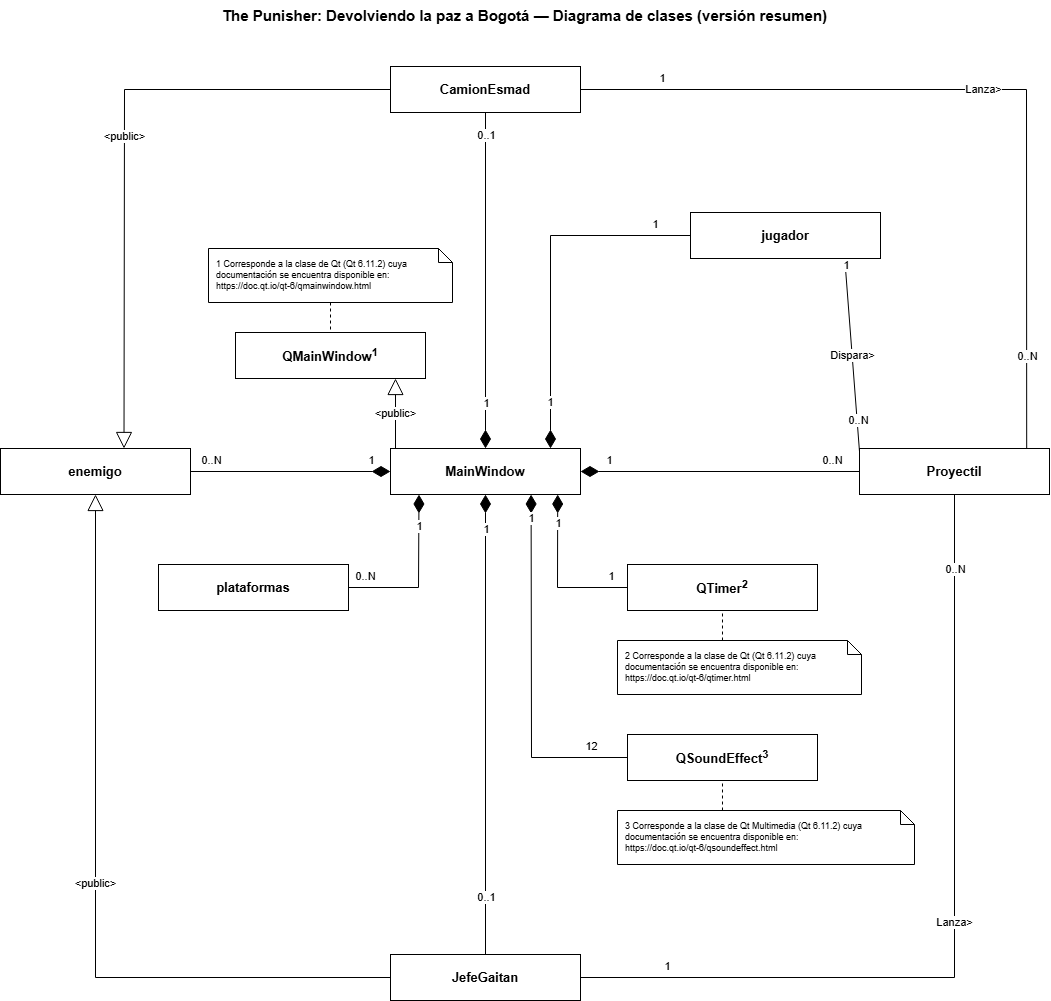

The diagram above was exported from draw.io. Its source (the exported page's mxGraphModel, read from the mxfile embedded in the PNG):
<mxGraphModel dx="1483" dy="871" grid="1" gridSize="10" guides="1" tooltips="1" connect="1" arrows="1" fold="1" page="1" pageScale="1" pageWidth="1169" pageHeight="1074" background="#FFFFFF" math="0" shadow="0" adaptiveColors="none">
  <root>
    <mxCell id="0" />
    <mxCell id="1" parent="0" />
    <mxCell id="c3" parent="1" style="text;html=1;align=center;verticalAlign=middle;fontStyle=1;fontSize=15;fontColor=#000000;" value="The Punisher: Devolviendo la paz a Bogotá — Diagrama de clases (versión resumen)" vertex="1">
      <mxGeometry height="30" width="800" x="184" y="14" as="geometry" />
    </mxCell>
    <mxCell id="c4" parent="1" style="rounded=0;whiteSpace=wrap;html=1;fontStyle=1;fillColor=#FFFFFF;strokeColor=#000000;fontColor=#000000;fontSize=13;" value="MainWindow" vertex="1">
      <mxGeometry height="46" width="190" x="450" y="462" as="geometry" />
    </mxCell>
    <mxCell id="c5" parent="1" style="rounded=0;whiteSpace=wrap;html=1;fontStyle=1;fillColor=#FFFFFF;strokeColor=#000000;fontColor=#000000;fontSize=13;" value="enemigo" vertex="1">
      <mxGeometry height="46" width="190" x="60" y="462" as="geometry" />
    </mxCell>
    <mxCell id="c6" parent="1" style="rounded=0;whiteSpace=wrap;html=1;fontStyle=1;fillColor=#FFFFFF;strokeColor=#000000;fontColor=#000000;fontSize=13;" value="jugador" vertex="1">
      <mxGeometry height="46" width="190" x="750" y="226" as="geometry" />
    </mxCell>
    <mxCell id="c7" parent="1" style="rounded=0;whiteSpace=wrap;html=1;fontStyle=1;fillColor=#FFFFFF;strokeColor=#000000;fontColor=#000000;fontSize=13;" value="Proyectil" vertex="1">
      <mxGeometry height="46" width="190" x="919" y="462" as="geometry" />
    </mxCell>
    <mxCell id="c8" parent="1" style="rounded=0;whiteSpace=wrap;html=1;fontStyle=1;fillColor=#FFFFFF;strokeColor=#000000;fontColor=#000000;fontSize=13;" value="QMainWindow&lt;sup&gt;1&lt;/sup&gt;" vertex="1">
      <mxGeometry height="46" width="190" x="295" y="346" as="geometry" />
    </mxCell>
    <mxCell id="c9" parent="1" style="shape=note;whiteSpace=wrap;html=1;size=14;align=left;spacingLeft=6;fillColor=#FFFFFF;strokeColor=#000000;fontColor=#000000;fontSize=9;verticalAlign=middle;" value="1 Corresponde a la clase de Qt (Qt 6.11.2) cuya&lt;br&gt;documentación se encuentra disponible en:&lt;br&gt;https://doc.qt.io/qt-6/qmainwindow.html" vertex="1">
      <mxGeometry height="54" width="244" x="268" y="262" as="geometry" />
    </mxCell>
    <mxCell id="c10" parent="1" style="rounded=0;whiteSpace=wrap;html=1;fontStyle=1;fillColor=#FFFFFF;strokeColor=#000000;fontColor=#000000;fontSize=13;" value="CamionEsmad" vertex="1">
      <mxGeometry height="46" width="190" x="450" y="80" as="geometry" />
    </mxCell>
    <mxCell id="c11" parent="1" style="rounded=0;whiteSpace=wrap;html=1;fontStyle=1;fillColor=#FFFFFF;strokeColor=#000000;fontColor=#000000;fontSize=13;" value="plataformas" vertex="1">
      <mxGeometry height="46" width="190" x="218" y="578" as="geometry" />
    </mxCell>
    <mxCell id="c12" parent="1" style="rounded=0;whiteSpace=wrap;html=1;fontStyle=1;fillColor=#FFFFFF;strokeColor=#000000;fontColor=#000000;fontSize=13;" value="QTimer&lt;sup&gt;2&lt;/sup&gt;" vertex="1">
      <mxGeometry height="46" width="190" x="687" y="578" as="geometry" />
    </mxCell>
    <mxCell id="c13" parent="1" style="shape=note;whiteSpace=wrap;html=1;size=14;align=left;spacingLeft=6;fillColor=#FFFFFF;strokeColor=#000000;fontColor=#000000;fontSize=9;verticalAlign=middle;" value="2 Corresponde a la clase de Qt (Qt 6.11.2) cuya&lt;br&gt;documentación se encuentra disponible en:&lt;br&gt;https://doc.qt.io/qt-6/qtimer.html" vertex="1">
      <mxGeometry height="54" width="244" x="677" y="654" as="geometry" />
    </mxCell>
    <mxCell id="c14" parent="1" style="rounded=0;whiteSpace=wrap;html=1;fontStyle=1;fillColor=#FFFFFF;strokeColor=#000000;fontColor=#000000;fontSize=13;" value="QSoundEffect&lt;sup&gt;3&lt;/sup&gt;" vertex="1">
      <mxGeometry height="46" width="190" x="687" y="748" as="geometry" />
    </mxCell>
    <mxCell id="c15" parent="1" style="shape=note;whiteSpace=wrap;html=1;size=14;align=left;spacingLeft=6;fillColor=#FFFFFF;strokeColor=#000000;fontColor=#000000;fontSize=9;verticalAlign=middle;" value="3 Corresponde a la clase de Qt Multimedia (Qt 6.11.2) cuya&lt;br&gt;documentación se encuentra disponible en:&lt;br&gt;https://doc.qt.io/qt-6/qsoundeffect.html" vertex="1">
      <mxGeometry height="54" width="297" x="677" y="824" as="geometry" />
    </mxCell>
    <mxCell id="c16" parent="1" style="rounded=0;whiteSpace=wrap;html=1;fontStyle=1;fillColor=#FFFFFF;strokeColor=#000000;fontColor=#000000;fontSize=13;" value="JefeGaitan" vertex="1">
      <mxGeometry height="46" width="190" x="450" y="968" as="geometry" />
    </mxCell>
    <mxCell id="c17" edge="1" parent="1" source="c4" style="strokeColor=#000000;fontColor=#000000;html=1;rounded=0;edgeStyle=none;exitX=0.0263;exitY=0.0;exitDx=0;exitDy=0;entryX=0.8421;entryY=1.0;entryDx=0;entryDy=0;endArrow=block;endFill=0;endSize=14;labelBackgroundColor=#FFFFFF;" target="c8" value="&amp;lt;public&amp;gt;">
      <mxGeometry relative="1" as="geometry" />
    </mxCell>
    <mxCell id="c18" edge="1" parent="1" source="c10" style="strokeColor=#000000;fontColor=#000000;html=1;rounded=0;edgeStyle=none;exitX=0.0;exitY=0.5;exitDx=0;exitDy=0;entryX=0.65;entryY=0.0;entryDx=0;entryDy=0;endArrow=block;endFill=0;endSize=14;labelBackgroundColor=#FFFFFF;" target="c5" value="&amp;lt;public&amp;gt;">
      <mxGeometry relative="1" as="geometry">
        <Array as="points">
          <mxPoint x="184" y="103" />
        </Array>
      </mxGeometry>
    </mxCell>
    <mxCell id="c19" edge="1" parent="1" source="c16" style="strokeColor=#000000;fontColor=#000000;html=1;rounded=0;edgeStyle=none;exitX=0.0;exitY=0.5;exitDx=0;exitDy=0;entryX=0.5;entryY=1.0;entryDx=0;entryDy=0;endArrow=block;endFill=0;endSize=14;labelBackgroundColor=#FFFFFF;" target="c5" value="&amp;lt;public&amp;gt;">
      <mxGeometry relative="1" as="geometry">
        <Array as="points">
          <mxPoint x="155" y="991" />
        </Array>
      </mxGeometry>
    </mxCell>
    <mxCell id="c20" edge="1" parent="1" source="c4" style="strokeColor=#000000;fontColor=#000000;html=1;rounded=0;edgeStyle=none;exitX=0.5;exitY=0.0;exitDx=0;exitDy=0;entryX=0.5;entryY=1.0;entryDx=0;entryDy=0;endArrow=none;startArrow=diamondThin;startFill=1;startSize=16;labelBackgroundColor=#FFFFFF;" target="c10" value="">
      <mxGeometry relative="1" as="geometry" />
    </mxCell>
    <mxCell id="c21" parent="c20" style="edgeLabel;resizable=0;html=1;align=center;verticalAlign=middle;labelBackgroundColor=#FFFFFF;fontColor=#000000;" value="1" vertex="1">
      <mxGeometry relative="1" x="-0.8" as="geometry">
        <mxPoint y="-12" as="offset" />
      </mxGeometry>
    </mxCell>
    <mxCell id="c22" parent="c20" style="edgeLabel;resizable=0;html=1;align=center;verticalAlign=middle;labelBackgroundColor=#FFFFFF;fontColor=#000000;" value="0..1" vertex="1">
      <mxGeometry relative="1" x="0.8" as="geometry">
        <mxPoint y="-12" as="offset" />
      </mxGeometry>
    </mxCell>
    <mxCell id="c23" edge="1" parent="1" source="c4" style="strokeColor=#000000;fontColor=#000000;html=1;rounded=0;edgeStyle=none;exitX=0.5;exitY=1.0;exitDx=0;exitDy=0;entryX=0.5;entryY=0.0;entryDx=0;entryDy=0;endArrow=none;startArrow=diamondThin;startFill=1;startSize=16;labelBackgroundColor=#FFFFFF;" target="c16" value="">
      <mxGeometry relative="1" as="geometry" />
    </mxCell>
    <mxCell id="c24" parent="c23" style="edgeLabel;resizable=0;html=1;align=center;verticalAlign=middle;labelBackgroundColor=#FFFFFF;fontColor=#000000;" value="1" vertex="1">
      <mxGeometry relative="1" x="-0.8" as="geometry">
        <mxPoint y="-12" as="offset" />
      </mxGeometry>
    </mxCell>
    <mxCell id="c25" parent="c23" style="edgeLabel;resizable=0;html=1;align=center;verticalAlign=middle;labelBackgroundColor=#FFFFFF;fontColor=#000000;" value="0..1" vertex="1">
      <mxGeometry relative="1" x="0.8" as="geometry">
        <mxPoint y="-12" as="offset" />
      </mxGeometry>
    </mxCell>
    <mxCell id="c26" edge="1" parent="1" source="c4" style="strokeColor=#000000;fontColor=#000000;html=1;rounded=0;edgeStyle=none;exitX=0.0;exitY=0.5;exitDx=0;exitDy=0;entryX=1.0;entryY=0.5;entryDx=0;entryDy=0;endArrow=none;startArrow=diamondThin;startFill=1;startSize=16;labelBackgroundColor=#FFFFFF;" target="c5" value="">
      <mxGeometry relative="1" as="geometry" />
    </mxCell>
    <mxCell id="c27" parent="c26" style="edgeLabel;resizable=0;html=1;align=center;verticalAlign=middle;labelBackgroundColor=#FFFFFF;fontColor=#000000;" value="1" vertex="1">
      <mxGeometry relative="1" x="-0.8" as="geometry">
        <mxPoint y="-12" as="offset" />
      </mxGeometry>
    </mxCell>
    <mxCell id="c28" parent="c26" style="edgeLabel;resizable=0;html=1;align=center;verticalAlign=middle;labelBackgroundColor=#FFFFFF;fontColor=#000000;" value="0..N" vertex="1">
      <mxGeometry relative="1" x="0.8" as="geometry">
        <mxPoint y="-12" as="offset" />
      </mxGeometry>
    </mxCell>
    <mxCell id="c29" edge="1" parent="1" source="c4" style="strokeColor=#000000;fontColor=#000000;html=1;rounded=0;edgeStyle=none;exitX=1.0;exitY=0.5;exitDx=0;exitDy=0;entryX=0.0;entryY=0.5;entryDx=0;entryDy=0;endArrow=none;startArrow=diamondThin;startFill=1;startSize=16;labelBackgroundColor=#FFFFFF;" target="c7" value="">
      <mxGeometry relative="1" as="geometry" />
    </mxCell>
    <mxCell id="c30" parent="c29" style="edgeLabel;resizable=0;html=1;align=center;verticalAlign=middle;labelBackgroundColor=#FFFFFF;fontColor=#000000;" value="1" vertex="1">
      <mxGeometry relative="1" x="-0.8" as="geometry">
        <mxPoint y="-12" as="offset" />
      </mxGeometry>
    </mxCell>
    <mxCell id="c31" parent="c29" style="edgeLabel;resizable=0;html=1;align=center;verticalAlign=middle;labelBackgroundColor=#FFFFFF;fontColor=#000000;" value="0..N" vertex="1">
      <mxGeometry relative="1" x="0.8" as="geometry">
        <mxPoint y="-12" as="offset" />
      </mxGeometry>
    </mxCell>
    <mxCell id="c32" edge="1" parent="1" source="c4" style="strokeColor=#000000;fontColor=#000000;html=1;rounded=0;edgeStyle=none;exitX=0.8421;exitY=0.0;exitDx=0;exitDy=0;entryX=0.0;entryY=0.5;entryDx=0;entryDy=0;endArrow=none;startArrow=diamondThin;startFill=1;startSize=16;labelBackgroundColor=#FFFFFF;" target="c6" value="">
      <mxGeometry relative="1" as="geometry">
        <Array as="points">
          <mxPoint x="610" y="249" />
        </Array>
      </mxGeometry>
    </mxCell>
    <mxCell id="c33" parent="c32" style="edgeLabel;resizable=0;html=1;align=center;verticalAlign=middle;labelBackgroundColor=#FFFFFF;fontColor=#000000;" value="1" vertex="1">
      <mxGeometry relative="1" x="-0.8" as="geometry">
        <mxPoint y="-12" as="offset" />
      </mxGeometry>
    </mxCell>
    <mxCell id="c34" parent="c32" style="edgeLabel;resizable=0;html=1;align=center;verticalAlign=middle;labelBackgroundColor=#FFFFFF;fontColor=#000000;" value="1" vertex="1">
      <mxGeometry relative="1" x="0.8" as="geometry">
        <mxPoint y="-12" as="offset" />
      </mxGeometry>
    </mxCell>
    <mxCell id="c35" edge="1" parent="1" source="c4" style="strokeColor=#000000;fontColor=#000000;html=1;rounded=0;edgeStyle=none;exitX=0.15;exitY=1.0;exitDx=0;exitDy=0;entryX=1.0;entryY=0.5;entryDx=0;entryDy=0;endArrow=none;startArrow=diamondThin;startFill=1;startSize=16;labelBackgroundColor=#FFFFFF;" target="c11" value="">
      <mxGeometry relative="1" as="geometry">
        <Array as="points">
          <mxPoint x="478" y="601" />
        </Array>
      </mxGeometry>
    </mxCell>
    <mxCell id="c36" parent="c35" style="edgeLabel;resizable=0;html=1;align=center;verticalAlign=middle;labelBackgroundColor=#FFFFFF;fontColor=#000000;" value="1" vertex="1">
      <mxGeometry relative="1" x="-0.8" as="geometry">
        <mxPoint y="16" as="offset" />
      </mxGeometry>
    </mxCell>
    <mxCell id="c37" parent="c35" style="edgeLabel;resizable=0;html=1;align=center;verticalAlign=middle;labelBackgroundColor=#FFFFFF;fontColor=#000000;" value="0..N" vertex="1">
      <mxGeometry relative="1" x="0.8" as="geometry">
        <mxPoint y="-12" as="offset" />
      </mxGeometry>
    </mxCell>
    <mxCell id="c38" edge="1" parent="1" source="c4" style="strokeColor=#000000;fontColor=#000000;html=1;rounded=0;edgeStyle=none;exitX=0.88;exitY=1.0;exitDx=0;exitDy=0;entryX=0.0;entryY=0.5;entryDx=0;entryDy=0;endArrow=none;startArrow=diamondThin;startFill=1;startSize=16;labelBackgroundColor=#FFFFFF;" target="c12" value="">
      <mxGeometry relative="1" as="geometry">
        <Array as="points">
          <mxPoint x="617" y="601" />
        </Array>
      </mxGeometry>
    </mxCell>
    <mxCell id="c39" parent="c38" style="edgeLabel;resizable=0;html=1;align=center;verticalAlign=middle;labelBackgroundColor=#FFFFFF;fontColor=#000000;" value="1" vertex="1">
      <mxGeometry relative="1" x="-0.8" as="geometry">
        <mxPoint y="13" as="offset" />
      </mxGeometry>
    </mxCell>
    <mxCell id="c40" parent="c38" style="edgeLabel;resizable=0;html=1;align=center;verticalAlign=middle;labelBackgroundColor=#FFFFFF;fontColor=#000000;" value="1" vertex="1">
      <mxGeometry relative="1" x="0.8" as="geometry">
        <mxPoint y="-12" as="offset" />
      </mxGeometry>
    </mxCell>
    <mxCell id="c41" edge="1" parent="1" source="c4" style="strokeColor=#000000;fontColor=#000000;html=1;rounded=0;edgeStyle=none;exitX=0.74;exitY=1.0;exitDx=0;exitDy=0;entryX=0.0;entryY=0.5;entryDx=0;entryDy=0;endArrow=none;startArrow=diamondThin;startFill=1;startSize=16;labelBackgroundColor=#FFFFFF;" target="c14" value="">
      <mxGeometry relative="1" as="geometry">
        <Array as="points">
          <mxPoint x="591" y="771" />
        </Array>
      </mxGeometry>
    </mxCell>
    <mxCell id="c42" parent="c41" style="edgeLabel;resizable=0;html=1;align=center;verticalAlign=middle;labelBackgroundColor=#FFFFFF;fontColor=#000000;" value="1" vertex="1">
      <mxGeometry relative="1" x="-0.8" as="geometry">
        <mxPoint y="-12" as="offset" />
      </mxGeometry>
    </mxCell>
    <mxCell id="c43" parent="c41" style="edgeLabel;resizable=0;html=1;align=center;verticalAlign=middle;labelBackgroundColor=#FFFFFF;fontColor=#000000;" value="12" vertex="1">
      <mxGeometry relative="1" x="0.8" as="geometry">
        <mxPoint y="-12" as="offset" />
      </mxGeometry>
    </mxCell>
    <mxCell id="c44" edge="1" parent="1" source="c6" style="strokeColor=#000000;fontColor=#000000;html=1;rounded=0;edgeStyle=none;exitX=0.8118;exitY=1.0;exitDx=0;exitDy=0;entryX=-0.0787;entryY=0.0;entryDx=0;entryDy=0;endArrow=none;labelBackgroundColor=#FFFFFF;" target="c7" value="Dispara&amp;gt;">
      <mxGeometry relative="1" as="geometry" />
    </mxCell>
    <mxCell id="c45" parent="c44" style="edgeLabel;resizable=0;html=1;align=center;verticalAlign=middle;labelBackgroundColor=#FFFFFF;fontColor=#000000;" value="1" vertex="1">
      <mxGeometry relative="1" x="-0.8" as="geometry">
        <mxPoint y="-12" as="offset" />
      </mxGeometry>
    </mxCell>
    <mxCell id="c46" parent="c44" style="edgeLabel;resizable=0;html=1;align=center;verticalAlign=middle;labelBackgroundColor=#FFFFFF;fontColor=#000000;" value="0..N" vertex="1">
      <mxGeometry relative="1" x="0.8" as="geometry">
        <mxPoint y="-12" as="offset" />
      </mxGeometry>
    </mxCell>
    <mxCell id="c47" edge="1" parent="1" source="c10" style="strokeColor=#000000;fontColor=#000000;html=1;rounded=0;edgeStyle=none;exitX=1.0;exitY=0.5;exitDx=0;exitDy=0;entryX=0.88;entryY=0.0;entryDx=0;entryDy=0;endArrow=none;labelBackgroundColor=#FFFFFF;" target="c7" value="Lanza&amp;gt;">
      <mxGeometry relative="1" as="geometry">
        <Array as="points">
          <mxPoint x="1086" y="103" />
        </Array>
      </mxGeometry>
    </mxCell>
    <mxCell id="c48" parent="c47" style="edgeLabel;resizable=0;html=1;align=center;verticalAlign=middle;labelBackgroundColor=#FFFFFF;fontColor=#000000;" value="1" vertex="1">
      <mxGeometry relative="1" x="-0.8" as="geometry">
        <mxPoint y="-12" as="offset" />
      </mxGeometry>
    </mxCell>
    <mxCell id="c49" parent="c47" style="edgeLabel;resizable=0;html=1;align=center;verticalAlign=middle;labelBackgroundColor=#FFFFFF;fontColor=#000000;" value="0..N" vertex="1">
      <mxGeometry relative="1" x="0.8" as="geometry">
        <mxPoint y="-12" as="offset" />
      </mxGeometry>
    </mxCell>
    <mxCell id="c50" edge="1" parent="1" source="c16" style="strokeColor=#000000;fontColor=#000000;html=1;rounded=0;edgeStyle=none;exitX=1.0;exitY=0.5;exitDx=0;exitDy=0;entryX=0.5;entryY=1.0;entryDx=0;entryDy=0;endArrow=none;labelBackgroundColor=#FFFFFF;" target="c7" value="Lanza&amp;gt;">
      <mxGeometry relative="1" as="geometry">
        <Array as="points">
          <mxPoint x="1014" y="991" />
        </Array>
      </mxGeometry>
    </mxCell>
    <mxCell id="c51" parent="c50" style="edgeLabel;resizable=0;html=1;align=center;verticalAlign=middle;labelBackgroundColor=#FFFFFF;fontColor=#000000;" value="1" vertex="1">
      <mxGeometry relative="1" x="-0.8" as="geometry">
        <mxPoint y="-12" as="offset" />
      </mxGeometry>
    </mxCell>
    <mxCell id="c52" parent="c50" style="edgeLabel;resizable=0;html=1;align=center;verticalAlign=middle;labelBackgroundColor=#FFFFFF;fontColor=#000000;" value="0..N" vertex="1">
      <mxGeometry relative="1" x="0.8" as="geometry">
        <mxPoint y="-12" as="offset" />
      </mxGeometry>
    </mxCell>
    <mxCell id="c53" edge="1" parent="1" source="c9" style="strokeColor=#000000;fontColor=#000000;html=1;rounded=0;edgeStyle=none;exitX=0.5;exitY=1.0;exitDx=0;exitDy=0;entryX=0.5;entryY=0.0;entryDx=0;entryDy=0;endArrow=none;dashed=1;labelBackgroundColor=#FFFFFF;" target="c8" value="">
      <mxGeometry relative="1" as="geometry" />
    </mxCell>
    <mxCell id="c54" edge="1" parent="1" source="c13" style="strokeColor=#000000;fontColor=#000000;html=1;rounded=0;edgeStyle=none;exitX=0.4303;exitY=0.0;exitDx=0;exitDy=0;entryX=0.5;entryY=1.0;entryDx=0;entryDy=0;endArrow=none;dashed=1;labelBackgroundColor=#FFFFFF;" target="c12" value="">
      <mxGeometry relative="1" as="geometry" />
    </mxCell>
    <mxCell id="c55" edge="1" parent="1" source="c15" style="strokeColor=#000000;fontColor=#000000;html=1;rounded=0;edgeStyle=none;exitX=0.3535;exitY=0.0;exitDx=0;exitDy=0;entryX=0.5;entryY=1.0;entryDx=0;entryDy=0;endArrow=none;dashed=1;labelBackgroundColor=#FFFFFF;" target="c14" value="">
      <mxGeometry relative="1" as="geometry" />
    </mxCell>
  </root>
</mxGraphModel>